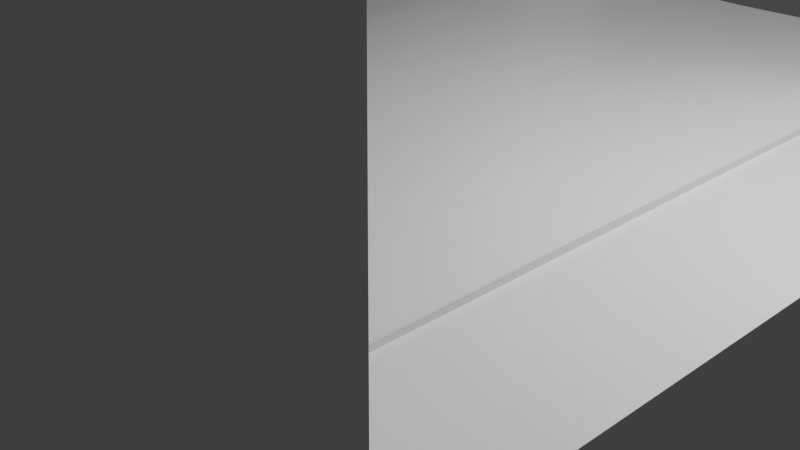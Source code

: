 # Source: Table.blend  (saved by Blender 2.93.21; exported with 4.5.12 LTS)
import bpy
from mathutils import Matrix  # noqa: F401  (used for matrix-valued properties, if any)

bpy.ops.wm.read_factory_settings(use_empty=True)
scene = bpy.context.scene
scene.name = 'Scene'

# ---- collections
col_collection = bpy.data.collections.new('Collection'); scene.collection.children.link(col_collection)

# ---- materials (node trees are filled in below, after node groups)
mat_material = bpy.data.materials.new('Material')
mat_material.alpha_threshold = 0.0
mat_material.use_transparent_shadow = False
mat_material.line_color = (0.0, 0.0, 0.0, 1.0)

# ---- material node trees
mat_material.use_nodes = True; mat_material.node_tree.nodes.clear()
_N = mat_material.node_tree.nodes; _L = mat_material.node_tree.links
n0 = _N.new('ShaderNodeOutputMaterial'); n0.name = 'Material Output'; n0.location = (300, 300)
n1 = _N.new('ShaderNodeBsdfPrincipled'); n1.name = 'Principled BSDF'; n1.location = (10, 300)
n1.distribution = 'GGX'
n1.subsurface_method = 'BURLEY'
n1.inputs[2].default_value = 0.4
n1.inputs[3].default_value = 1.45
n1.inputs[27].default_value = (0.0, 0.0, 0.0, 1.0)
n1.inputs[28].default_value = 1.0
_L.new(n1.outputs[0], n0.inputs[0])
n0.is_active_output = True

# ---- world
world_world = bpy.data.worlds.new('World'); scene.world = world_world
world_world.use_nodes = True; world_world.node_tree.nodes.clear()
_N = world_world.node_tree.nodes; _L = world_world.node_tree.links
n0 = _N.new('ShaderNodeOutputWorld'); n0.name = 'World Output'; n0.location = (300, 300)
n1 = _N.new('ShaderNodeBackground'); n1.name = 'Background'; n1.location = (10, 300)
n1.inputs[0].default_value = (0.05088, 0.05088, 0.05088, 1.0)
_L.new(n1.outputs[0], n0.inputs[0])
n0.is_active_output = True
world_world.color = (0.05088, 0.05088, 0.05088)
world_world.use_sun_shadow = False
world_world.sun_shadow_jitter_overblur = 0.0

# ---- cameras
cam_camera = bpy.data.cameras.new('Camera')
cam_camera.clip_end = 100.0
cam_camera.ortho_scale = 7.314

# ---- lights
light_light = bpy.data.lights.new('Light', 'POINT')
light_light.transmission_factor = 0.0
light_light.energy = 1000.0
light_light.shadow_soft_size = 0.1
light_light.shadow_maximum_resolution = 0.006
light_light.use_absolute_resolution = True

# ---- meshes
me_cube = bpy.data.meshes.new('Cube')
me_cube.from_pydata([(2.314, -6.255, 0.9847), (2.287, -6.252, -1.015), (2.318, -4.255, 0.9881), (2.29, -4.252, -1.012), (4.314, -6.258, 0.9573), (4.287, -6.255, -1.042), (4.317, -4.258, 0.9608), (4.29, -4.255, -1.039), (4.304, 4.379, -1.024), (4.332, 4.376, 0.9758), (2.332, 4.379, 1.003), (2.305, 4.383, -0.9966), (-2.787, -6.247, 1.054), (-2.815, -6.243, -0.9454), (-2.784, -4.247, 1.058), (-2.811, -4.243, -0.9419), (-2.77, 4.388, 1.073), (-2.797, 4.391, -0.9269), (2.423, -4.269, 8.741), (4.423, -4.272, 8.713), (2.42, -6.269, 8.737), (4.42, -6.272, 8.71)], [], [(0, 4, 21, 20), (6, 7, 8, 9), (7, 6, 4, 5), (5, 1, 3, 7), (10, 11, 17, 16), (5, 4, 0, 1), (11, 10, 9, 8), (7, 3, 11, 8), (2, 6, 9, 10), (1, 0, 12, 13), (13, 12, 14, 15), (15, 14, 16, 17), (3, 1, 13, 15), (11, 3, 15, 17), (0, 2, 14, 12), (2, 10, 16, 14), (20, 21, 19, 18), (6, 2, 18, 19), (4, 6, 19, 21), (2, 0, 20, 18)])
_uv = me_cube.uv_layers.new(name='UVMap')
_uv.uv.foreach_set('vector', [0.625, 0.5, 0.625, 0.25, 0.625, 0.25, 0.625, 0.5, 0.625, 0.0, 0.375, 0.0, 0.375, 0.0, 0.625, 0.0, 0.375, 0.0, 0.625, 0.0, 0.625, 0.25, 0.375, 0.25, 0.125, 0.5, 0.375, 0.5, 0.375, 0.75, 0.125, 0.75, 0.625, 0.75, 0.375, 0.75, 0.375, 0.75, 0.625, 0.75, 0.375, 0.25, 0.625, 0.25, 0.625, 0.5, 0.375, 0.5, 0.375, 0.75, 0.625, 0.75, 0.625, 1.0, 0.375, 1.0, 0.125, 0.75, 0.375, 0.75, 0.375, 0.75, 0.125, 0.75, 0.625, 0.75, 0.875, 0.75, 0.875, 0.75, 0.625, 0.75, 0.375, 0.5, 0.625, 0.5, 0.625, 0.5, 0.375, 0.5, 0.375, 0.5, 0.625, 0.5, 0.625, 0.75, 0.375, 0.75, 0.375, 0.75, 0.625, 0.75, 0.625, 0.75, 0.375, 0.75, 0.375, 0.75, 0.375, 0.5, 0.375, 0.5, 0.375, 0.75, 0.375, 0.75, 0.375, 0.75, 0.375, 0.75, 0.375, 0.75, 0.625, 0.5, 0.625, 0.75, 0.625, 0.75, 0.625, 0.5, 0.625, 0.75, 0.625, 0.75, 0.625, 0.75, 0.625, 0.75, 0.625, 0.5, 0.875, 0.5, 0.875, 0.75, 0.625, 0.75, 0.875, 0.75, 0.625, 0.75, 0.625, 0.75, 0.875, 0.75, 0.625, 0.25, 0.625, 0.0, 0.625, 0.0, 0.625, 0.25, 0.625, 0.75, 0.625, 0.5, 0.625, 0.5, 0.625, 0.75])
me_cube.materials.append(mat_material)
me_cube.use_remesh_preserve_volume = False
me_cube.use_remesh_preserve_attributes = False
me_cube.use_mirror_vertex_groups = False
me_cube.update()

# ---- objects
ob_cube = bpy.data.objects.new('Cube', me_cube)
ob_light = bpy.data.objects.new('Light', light_light)
ob_camera = bpy.data.objects.new('Camera', cam_camera)

# ---- transforms, parenting, visibility, modifiers, constraints
ob_cube.location = (0.0, 0.0, 0.0)
ob_cube.lock_rotations_4d = False
ob_cube.empty_display_type = 'ARROWS'
ob_cube.lineart.crease_threshold = 0.0
_m = ob_cube.modifiers.new('Mirror', 'MIRROR')
_m.use_axis = (True, True, False)
_m.merge_threshold = 1.0
ob_light.location = (4.076, 1.005, 5.904)
ob_light.rotation_euler = (0.6503, 0.05522, 1.866)
ob_light.lock_rotations_4d = False
ob_light.empty_display_type = 'ARROWS'
ob_light.color = (0.0, 0.0, 0.0, 0.0)
ob_light.lineart.crease_threshold = 0.0
ob_camera.location = (7.359, -6.926, 4.958)
ob_camera.rotation_euler = (1.109, 0.0, 0.8149)
ob_camera.lock_rotations_4d = False
ob_camera.empty_display_type = 'ARROWS'
ob_camera.color = (0.0, 0.0, 0.0, 0.0)
ob_camera.display_type = 'WIRE'
ob_camera.lineart.crease_threshold = 0.0

# ---- collection membership
col_collection.objects.link(ob_cube)
col_collection.objects.link(ob_light)
col_collection.objects.link(ob_camera)

# ---- scene / render settings (as saved in the file)
scene.camera = ob_camera
scene.frame_start = 1; scene.frame_end = 250; scene.frame_set(1)
scene.render.engine = 'BLENDER_EEVEE_NEXT'
scene.cycles.use_denoising = False
scene.cycles.samples = 128
scene.cycles.sampling_pattern = 'TABULATED_SOBOL'
scene.cycles.use_adaptive_sampling = False
scene.cycles.use_light_tree = False
scene.view_settings.view_transform = 'Filmic'
bpy.context.view_layer.update()
